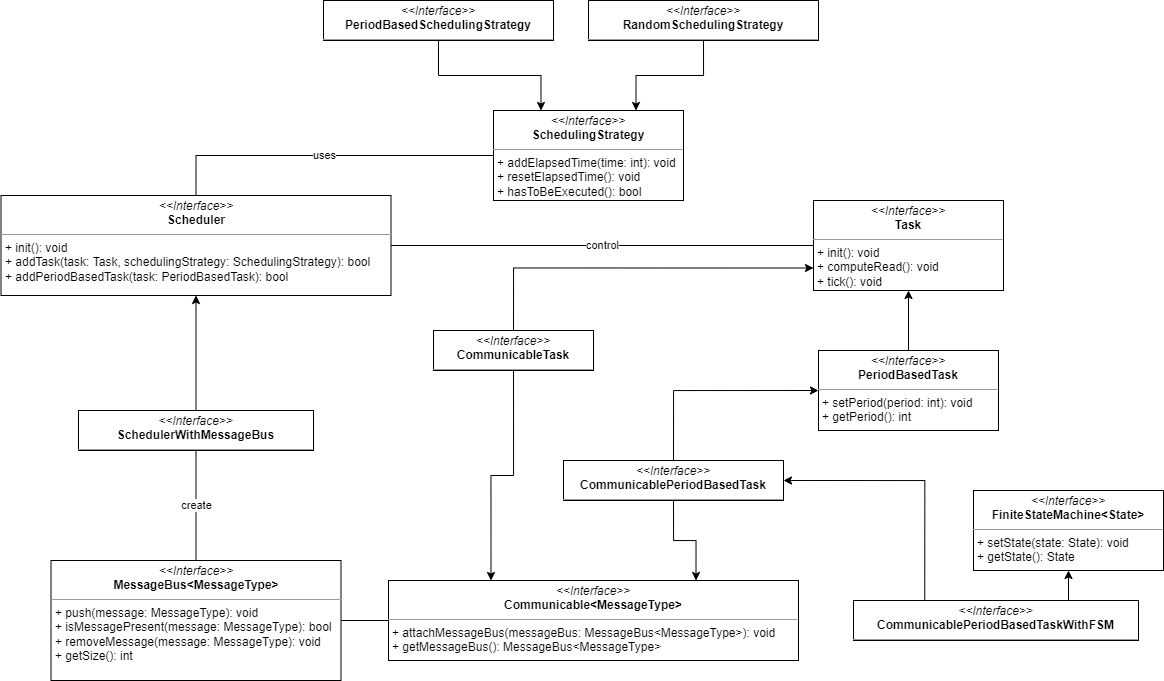

The diagram above was exported from draw.io. Its source (the exported page's mxGraphModel, read from the mxfile embedded in the PNG):
<mxGraphModel dx="2071" dy="1701" grid="1" gridSize="10" guides="1" tooltips="1" connect="1" arrows="1" fold="1" page="1" pageScale="1" pageWidth="850" pageHeight="1100" math="0" shadow="0">
  <root>
    <mxCell id="0" />
    <mxCell id="1" parent="0" />
    <mxCell id="2" value="control" style="edgeStyle=orthogonalEdgeStyle;rounded=0;orthogonalLoop=1;jettySize=auto;html=1;exitX=1;exitY=0.5;exitDx=0;exitDy=0;entryX=0;entryY=0.5;entryDx=0;entryDy=0;endArrow=none;endFill=0;" edge="1" source="4" target="10" parent="1">
      <mxGeometry relative="1" as="geometry" />
    </mxCell>
    <mxCell id="3" value="uses" style="edgeStyle=orthogonalEdgeStyle;rounded=0;orthogonalLoop=1;jettySize=auto;html=1;exitX=0.5;exitY=0;exitDx=0;exitDy=0;entryX=0;entryY=0.5;entryDx=0;entryDy=0;endArrow=none;endFill=0;" edge="1" source="4" target="24" parent="1">
      <mxGeometry relative="1" as="geometry" />
    </mxCell>
    <mxCell id="4" value="&lt;p style=&quot;margin: 0px ; margin-top: 4px ; text-align: center&quot;&gt;&lt;i&gt;&amp;lt;&amp;lt;Interface&amp;gt;&amp;gt;&lt;/i&gt;&lt;br&gt;&lt;b&gt;Scheduler&lt;/b&gt;&lt;/p&gt;&lt;hr size=&quot;1&quot;&gt;&lt;p style=&quot;margin: 0px ; margin-left: 4px&quot;&gt;&lt;span&gt;+ init(): void&lt;/span&gt;&lt;br&gt;&lt;/p&gt;&lt;p style=&quot;margin: 0px ; margin-left: 4px&quot;&gt;&lt;span&gt;+ addTask(task: Task, schedulingStrategy: SchedulingStrategy): bool&lt;/span&gt;&lt;/p&gt;&lt;p style=&quot;margin: 0px ; margin-left: 4px&quot;&gt;&lt;span&gt;+ addPeriodBasedTask(task: PeriodBasedTask): bool&lt;/span&gt;&lt;/p&gt;" style="verticalAlign=top;align=left;overflow=fill;fontSize=12;fontFamily=Helvetica;html=1;fillColor=default;" vertex="1" parent="1">
      <mxGeometry x="-512.5" y="-585" width="390" height="100" as="geometry" />
    </mxCell>
    <mxCell id="5" style="edgeStyle=orthogonalEdgeStyle;rounded=0;orthogonalLoop=1;jettySize=auto;html=1;exitX=1;exitY=0.5;exitDx=0;exitDy=0;entryX=0;entryY=0.5;entryDx=0;entryDy=0;endArrow=none;endFill=0;" edge="1" source="6" target="13" parent="1">
      <mxGeometry relative="1" as="geometry" />
    </mxCell>
    <mxCell id="6" value="&lt;p style=&quot;margin: 0px ; margin-top: 4px ; text-align: center&quot;&gt;&lt;i&gt;&amp;lt;&amp;lt;Interface&amp;gt;&amp;gt;&lt;/i&gt;&lt;br&gt;&lt;b&gt;MessageBus&amp;lt;MessageType&amp;gt;&lt;/b&gt;&lt;/p&gt;&lt;hr size=&quot;1&quot;&gt;&lt;p style=&quot;margin: 0px ; margin-left: 4px&quot;&gt;&lt;span&gt;+ push(message: MessageType): void&lt;/span&gt;&lt;br&gt;&lt;/p&gt;&lt;p style=&quot;margin: 0px ; margin-left: 4px&quot;&gt;&lt;span&gt;+ isMessagePresent(message: MessageType): bool&lt;/span&gt;&lt;/p&gt;&lt;p style=&quot;margin: 0px ; margin-left: 4px&quot;&gt;&lt;span&gt;+ removeMessage(message: MessageType): void&lt;/span&gt;&lt;/p&gt;&lt;p style=&quot;margin: 0px ; margin-left: 4px&quot;&gt;&lt;span&gt;+ getSize(): int&lt;/span&gt;&lt;/p&gt;" style="verticalAlign=top;align=left;overflow=fill;fontSize=12;fontFamily=Helvetica;html=1;fillColor=default;" vertex="1" parent="1">
      <mxGeometry x="-462.5" y="-220" width="290" height="120" as="geometry" />
    </mxCell>
    <mxCell id="7" style="edgeStyle=orthogonalEdgeStyle;rounded=0;orthogonalLoop=1;jettySize=auto;html=1;exitX=0.5;exitY=0;exitDx=0;exitDy=0;entryX=0.5;entryY=1;entryDx=0;entryDy=0;" edge="1" source="9" target="4" parent="1">
      <mxGeometry relative="1" as="geometry" />
    </mxCell>
    <mxCell id="8" value="create" style="edgeStyle=orthogonalEdgeStyle;rounded=0;orthogonalLoop=1;jettySize=auto;html=1;exitX=0.5;exitY=1;exitDx=0;exitDy=0;entryX=0.5;entryY=0;entryDx=0;entryDy=0;endArrow=none;endFill=0;" edge="1" source="9" target="6" parent="1">
      <mxGeometry relative="1" as="geometry" />
    </mxCell>
    <mxCell id="9" value="&lt;p style=&quot;margin: 0px ; margin-top: 4px ; text-align: center&quot;&gt;&lt;i&gt;&amp;lt;&amp;lt;Interface&amp;gt;&amp;gt;&lt;/i&gt;&lt;br&gt;&lt;b&gt;SchedulerWithMessageBus&lt;/b&gt;&lt;/p&gt;&lt;hr size=&quot;1&quot;&gt;&lt;p style=&quot;margin: 0px ; margin-left: 4px&quot;&gt;+&amp;nbsp;&lt;/p&gt;" style="verticalAlign=top;align=left;overflow=fill;fontSize=12;fontFamily=Helvetica;html=1;fillColor=default;" vertex="1" parent="1">
      <mxGeometry x="-435" y="-370" width="235" height="40" as="geometry" />
    </mxCell>
    <mxCell id="10" value="&lt;p style=&quot;margin: 0px ; margin-top: 4px ; text-align: center&quot;&gt;&lt;i&gt;&amp;lt;&amp;lt;Interface&amp;gt;&amp;gt;&lt;/i&gt;&lt;br&gt;&lt;b&gt;Task&lt;/b&gt;&lt;/p&gt;&lt;hr size=&quot;1&quot;&gt;&lt;p style=&quot;margin: 0px ; margin-left: 4px&quot;&gt;&lt;span&gt;+ init(): void&lt;/span&gt;&lt;br&gt;&lt;/p&gt;&lt;p style=&quot;margin: 0px ; margin-left: 4px&quot;&gt;&lt;span&gt;+ computeRead(): void&lt;/span&gt;&lt;/p&gt;&lt;p style=&quot;margin: 0px ; margin-left: 4px&quot;&gt;+ tick(): void&lt;/p&gt;" style="verticalAlign=top;align=left;overflow=fill;fontSize=12;fontFamily=Helvetica;html=1;fillColor=default;" vertex="1" parent="1">
      <mxGeometry x="300" y="-580" width="190" height="90" as="geometry" />
    </mxCell>
    <mxCell id="11" style="edgeStyle=orthogonalEdgeStyle;rounded=0;orthogonalLoop=1;jettySize=auto;html=1;exitX=0.5;exitY=0;exitDx=0;exitDy=0;entryX=0.5;entryY=1;entryDx=0;entryDy=0;endArrow=classic;endFill=1;" edge="1" source="12" target="10" parent="1">
      <mxGeometry relative="1" as="geometry" />
    </mxCell>
    <mxCell id="12" value="&lt;p style=&quot;margin: 0px ; margin-top: 4px ; text-align: center&quot;&gt;&lt;i&gt;&amp;lt;&amp;lt;Interface&amp;gt;&amp;gt;&lt;/i&gt;&lt;br&gt;&lt;b&gt;PeriodBasedTask&lt;/b&gt;&lt;/p&gt;&lt;hr size=&quot;1&quot;&gt;&lt;p style=&quot;margin: 0px ; margin-left: 4px&quot;&gt;&lt;span&gt;+ setPeriod(period: int): void&lt;/span&gt;&lt;/p&gt;&lt;p style=&quot;margin: 0px ; margin-left: 4px&quot;&gt;&lt;span&gt;+ getPeriod(): int&lt;/span&gt;&lt;/p&gt;" style="verticalAlign=top;align=left;overflow=fill;fontSize=12;fontFamily=Helvetica;html=1;fillColor=default;" vertex="1" parent="1">
      <mxGeometry x="305" y="-430" width="180" height="80" as="geometry" />
    </mxCell>
    <mxCell id="13" value="&lt;p style=&quot;margin: 0px ; margin-top: 4px ; text-align: center&quot;&gt;&lt;i&gt;&amp;lt;&amp;lt;Interface&amp;gt;&amp;gt;&lt;/i&gt;&lt;br&gt;&lt;b&gt;Communicable&amp;lt;MessageType&amp;gt;&lt;/b&gt;&lt;/p&gt;&lt;hr size=&quot;1&quot;&gt;&lt;p style=&quot;margin: 0px ; margin-left: 4px&quot;&gt;&lt;span&gt;+ attachMessageBus(messageBus: MessageBus&amp;lt;MessageType&amp;gt;): void&lt;/span&gt;&lt;/p&gt;&lt;p style=&quot;margin: 0px ; margin-left: 4px&quot;&gt;+ getMessageBus(): MessageBus&amp;lt;MessageType&amp;gt;&lt;/p&gt;" style="verticalAlign=top;align=left;overflow=fill;fontSize=12;fontFamily=Helvetica;html=1;fillColor=default;" vertex="1" parent="1">
      <mxGeometry x="-125" y="-200" width="410" height="80" as="geometry" />
    </mxCell>
    <mxCell id="14" value="&lt;p style=&quot;margin: 0px ; margin-top: 4px ; text-align: center&quot;&gt;&lt;i&gt;&amp;lt;&amp;lt;Interface&amp;gt;&amp;gt;&lt;/i&gt;&lt;br&gt;&lt;b&gt;FiniteStateMachine&amp;lt;State&amp;gt;&lt;/b&gt;&lt;/p&gt;&lt;hr size=&quot;1&quot;&gt;&lt;p style=&quot;margin: 0px ; margin-left: 4px&quot;&gt;&lt;span&gt;+ setS&lt;/span&gt;&lt;span style=&quot;background-color: initial;&quot;&gt;tate(state: State): void&lt;/span&gt;&lt;/p&gt;&lt;p style=&quot;margin: 0px ; margin-left: 4px&quot;&gt;&lt;span style=&quot;background-color: initial;&quot;&gt;+ getState(): State&lt;/span&gt;&lt;/p&gt;" style="verticalAlign=top;align=left;overflow=fill;fontSize=12;fontFamily=Helvetica;html=1;fillColor=default;" vertex="1" parent="1">
      <mxGeometry x="460" y="-290" width="190" height="80" as="geometry" />
    </mxCell>
    <mxCell id="15" style="edgeStyle=orthogonalEdgeStyle;rounded=0;orthogonalLoop=1;jettySize=auto;html=1;exitX=0.5;exitY=0;exitDx=0;exitDy=0;entryX=0;entryY=0.75;entryDx=0;entryDy=0;endArrow=classic;endFill=1;" edge="1" source="17" target="10" parent="1">
      <mxGeometry relative="1" as="geometry" />
    </mxCell>
    <mxCell id="16" style="edgeStyle=orthogonalEdgeStyle;rounded=0;orthogonalLoop=1;jettySize=auto;html=1;exitX=0.5;exitY=1;exitDx=0;exitDy=0;entryX=0.25;entryY=0;entryDx=0;entryDy=0;endArrow=classic;endFill=1;" edge="1" source="17" target="13" parent="1">
      <mxGeometry relative="1" as="geometry" />
    </mxCell>
    <mxCell id="17" value="&lt;p style=&quot;margin: 0px ; margin-top: 4px ; text-align: center&quot;&gt;&lt;i&gt;&amp;lt;&amp;lt;Interface&amp;gt;&amp;gt;&lt;/i&gt;&lt;br&gt;&lt;b&gt;CommunicableTask&lt;/b&gt;&lt;/p&gt;&lt;hr size=&quot;1&quot;&gt;&lt;p style=&quot;margin: 0px ; margin-left: 4px&quot;&gt;&lt;br&gt;&lt;/p&gt;" style="verticalAlign=top;align=left;overflow=fill;fontSize=12;fontFamily=Helvetica;html=1;fillColor=default;" vertex="1" parent="1">
      <mxGeometry x="-80" y="-450" width="160" height="40" as="geometry" />
    </mxCell>
    <mxCell id="18" style="edgeStyle=orthogonalEdgeStyle;rounded=0;orthogonalLoop=1;jettySize=auto;html=1;exitX=0.5;exitY=1;exitDx=0;exitDy=0;entryX=0.75;entryY=0;entryDx=0;entryDy=0;endArrow=classic;endFill=1;" edge="1" source="20" target="13" parent="1">
      <mxGeometry relative="1" as="geometry" />
    </mxCell>
    <mxCell id="19" style="edgeStyle=orthogonalEdgeStyle;rounded=0;orthogonalLoop=1;jettySize=auto;html=1;exitX=0.5;exitY=0;exitDx=0;exitDy=0;entryX=0;entryY=0.5;entryDx=0;entryDy=0;endArrow=classic;endFill=1;" edge="1" source="20" target="12" parent="1">
      <mxGeometry relative="1" as="geometry" />
    </mxCell>
    <mxCell id="20" value="&lt;p style=&quot;margin: 0px ; margin-top: 4px ; text-align: center&quot;&gt;&lt;i&gt;&amp;lt;&amp;lt;Interface&amp;gt;&amp;gt;&lt;/i&gt;&lt;br&gt;&lt;b&gt;CommunicablePeriodBasedTask&lt;/b&gt;&lt;/p&gt;&lt;hr size=&quot;1&quot;&gt;&lt;p style=&quot;margin: 0px ; margin-left: 4px&quot;&gt;&lt;br&gt;&lt;/p&gt;" style="verticalAlign=top;align=left;overflow=fill;fontSize=12;fontFamily=Helvetica;html=1;fillColor=default;" vertex="1" parent="1">
      <mxGeometry x="50" y="-320" width="220" height="40" as="geometry" />
    </mxCell>
    <mxCell id="21" style="edgeStyle=orthogonalEdgeStyle;rounded=0;orthogonalLoop=1;jettySize=auto;html=1;exitX=0.25;exitY=0;exitDx=0;exitDy=0;entryX=1;entryY=0.5;entryDx=0;entryDy=0;endArrow=classic;endFill=1;" edge="1" source="23" target="20" parent="1">
      <mxGeometry relative="1" as="geometry" />
    </mxCell>
    <mxCell id="22" style="edgeStyle=orthogonalEdgeStyle;rounded=0;orthogonalLoop=1;jettySize=auto;html=1;exitX=0.75;exitY=0;exitDx=0;exitDy=0;entryX=0.5;entryY=1;entryDx=0;entryDy=0;endArrow=classic;endFill=1;" edge="1" source="23" target="14" parent="1">
      <mxGeometry relative="1" as="geometry" />
    </mxCell>
    <mxCell id="23" value="&lt;p style=&quot;margin: 0px ; margin-top: 4px ; text-align: center&quot;&gt;&lt;i&gt;&amp;lt;&amp;lt;Interface&amp;gt;&amp;gt;&lt;/i&gt;&lt;br&gt;&lt;b&gt;CommunicablePeriodBasedTaskWithFSM&lt;/b&gt;&lt;/p&gt;&lt;hr size=&quot;1&quot;&gt;&lt;p style=&quot;margin: 0px ; margin-left: 4px&quot;&gt;&lt;br&gt;&lt;/p&gt;" style="verticalAlign=top;align=left;overflow=fill;fontSize=12;fontFamily=Helvetica;html=1;fillColor=default;" vertex="1" parent="1">
      <mxGeometry x="340" y="-180" width="285" height="40" as="geometry" />
    </mxCell>
    <mxCell id="24" value="&lt;p style=&quot;margin: 0px ; margin-top: 4px ; text-align: center&quot;&gt;&lt;i&gt;&amp;lt;&amp;lt;Interface&amp;gt;&amp;gt;&lt;/i&gt;&lt;br&gt;&lt;b&gt;SchedulingStrategy&lt;/b&gt;&lt;/p&gt;&lt;hr size=&quot;1&quot;&gt;&lt;p style=&quot;margin: 0px ; margin-left: 4px&quot;&gt;&lt;span&gt;+ addElapsedTime(time: int): void&lt;/span&gt;&lt;br&gt;&lt;/p&gt;&lt;p style=&quot;margin: 0px ; margin-left: 4px&quot;&gt;&lt;span&gt;+ resetElapsedTime(): void&lt;/span&gt;&lt;/p&gt;&lt;p style=&quot;margin: 0px ; margin-left: 4px&quot;&gt;&lt;span&gt;+ hasToBeExecuted(): bool&lt;/span&gt;&lt;/p&gt;" style="verticalAlign=top;align=left;overflow=fill;fontSize=12;fontFamily=Helvetica;html=1;fillColor=default;" vertex="1" parent="1">
      <mxGeometry x="-20" y="-670" width="190" height="90" as="geometry" />
    </mxCell>
    <mxCell id="25" style="edgeStyle=orthogonalEdgeStyle;rounded=0;orthogonalLoop=1;jettySize=auto;html=1;exitX=0.5;exitY=1;exitDx=0;exitDy=0;entryX=0.25;entryY=0;entryDx=0;entryDy=0;endArrow=classic;endFill=1;" edge="1" source="26" target="24" parent="1">
      <mxGeometry relative="1" as="geometry" />
    </mxCell>
    <mxCell id="26" value="&lt;p style=&quot;margin: 0px ; margin-top: 4px ; text-align: center&quot;&gt;&lt;i&gt;&amp;lt;&amp;lt;Interface&amp;gt;&amp;gt;&lt;/i&gt;&lt;br&gt;&lt;b&gt;PeriodBasedSchedulingStrategy&lt;/b&gt;&lt;/p&gt;&lt;hr size=&quot;1&quot;&gt;&lt;p style=&quot;margin: 0px ; margin-left: 4px&quot;&gt;&lt;br&gt;&lt;/p&gt;" style="verticalAlign=top;align=left;overflow=fill;fontSize=12;fontFamily=Helvetica;html=1;fillColor=default;" vertex="1" parent="1">
      <mxGeometry x="-190" y="-780" width="230" height="40" as="geometry" />
    </mxCell>
    <mxCell id="27" style="edgeStyle=orthogonalEdgeStyle;rounded=0;orthogonalLoop=1;jettySize=auto;html=1;exitX=0.5;exitY=1;exitDx=0;exitDy=0;entryX=0.75;entryY=0;entryDx=0;entryDy=0;endArrow=classic;endFill=1;" edge="1" source="28" target="24" parent="1">
      <mxGeometry relative="1" as="geometry" />
    </mxCell>
    <mxCell id="28" value="&lt;p style=&quot;margin: 0px ; margin-top: 4px ; text-align: center&quot;&gt;&lt;i&gt;&amp;lt;&amp;lt;Interface&amp;gt;&amp;gt;&lt;/i&gt;&lt;br&gt;&lt;b&gt;RandomSchedulingStrategy&lt;/b&gt;&lt;/p&gt;&lt;hr size=&quot;1&quot;&gt;&lt;p style=&quot;margin: 0px ; margin-left: 4px&quot;&gt;&lt;br&gt;&lt;/p&gt;" style="verticalAlign=top;align=left;overflow=fill;fontSize=12;fontFamily=Helvetica;html=1;fillColor=default;" vertex="1" parent="1">
      <mxGeometry x="75" y="-780" width="230" height="40" as="geometry" />
    </mxCell>
  </root>
</mxGraphModel>